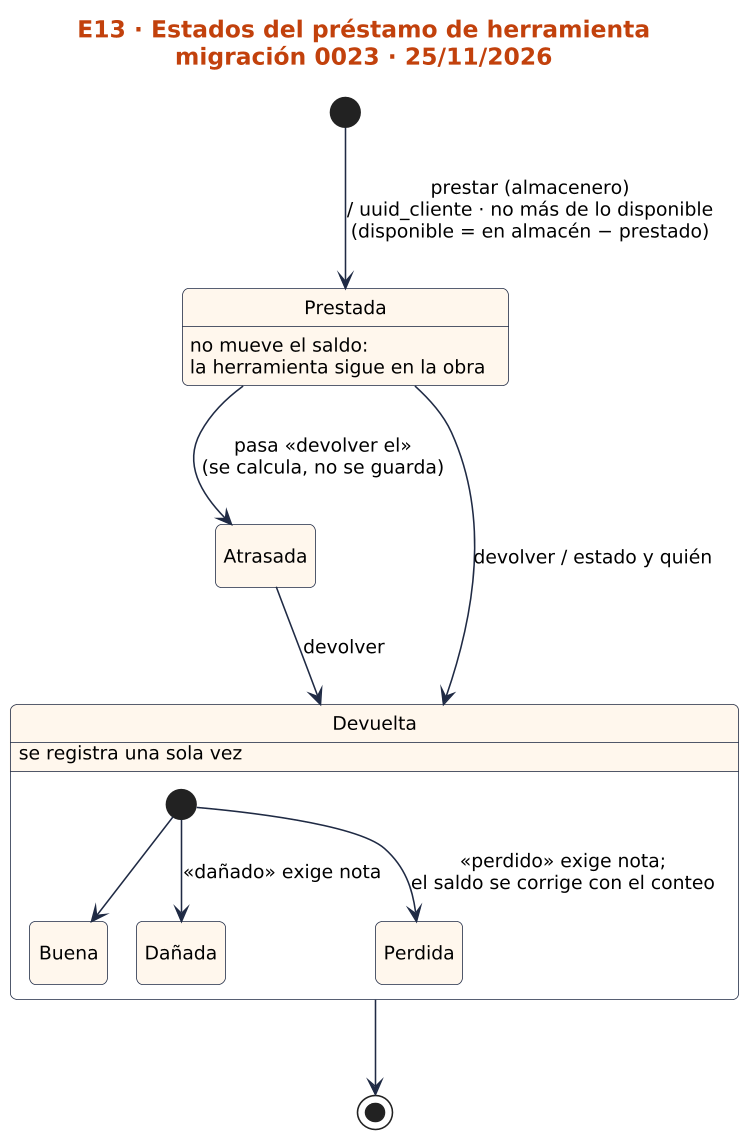

The diagram above was rendered by PlantUML. Its source (embedded in the PNG):
@startuml
skinparamlocked dpi 150
!include ../../estilo.iuml
hide empty description
title E13 · Estados del préstamo de herramienta\nmigración 0023 · 25/11/2026
[*] --> Prestada : prestar (almacenero)\n/ uuid_cliente · no más de lo disponible\n(disponible = en almacén − prestado)
Prestada : no mueve el saldo:\nla herramienta sigue en la obra
Prestada --> Atrasada : pasa «devolver el»\n(se calcula, no se guarda)
Atrasada --> Devuelta : devolver
Prestada --> Devuelta : devolver / estado y quién
state Devuelta {
  [*] --> Buena
  [*] --> Danada : «dañado» exige nota
  [*] --> Perdida : «perdido» exige nota;\nel saldo se corrige con el conteo
  state "Dañada" as Danada
}
Devuelta : se registra una sola vez
Devuelta --> [*]
@enduml